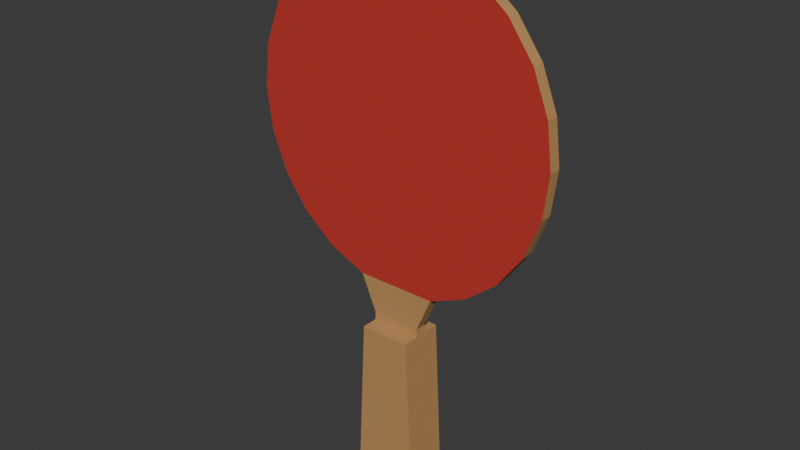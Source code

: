 # Source: source.blend  (saved by Blender 4.3.34; exported with 4.5.12 LTS)
import bpy
from mathutils import Matrix  # noqa: F401  (used for matrix-valued properties, if any)

bpy.ops.wm.read_factory_settings(use_empty=True)
scene = bpy.context.scene
scene.name = 'Scene'

# ---- collections
col_collection = bpy.data.collections.new('Collection'); scene.collection.children.link(col_collection)

# ---- materials (node trees are filled in below, after node groups)
mat_edgeandgrip_honeywood = bpy.data.materials.new('EdgeAndGrip_HoneyWood')
mat_edgeandgrip_honeywood.diffuse_color = (0.52, 0.285, 0.105, 1.0)
mat_playingface_mutedred = bpy.data.materials.new('PlayingFace_MutedRed')
mat_playingface_mutedred.diffuse_color = (0.54, 0.035, 0.025, 1.0)
mat_playingface_charcoal = bpy.data.materials.new('PlayingFace_Charcoal')
mat_playingface_charcoal.diffuse_color = (0.035, 0.04, 0.044, 1.0)

# ---- material node trees
mat_edgeandgrip_honeywood.use_nodes = True; mat_edgeandgrip_honeywood.node_tree.nodes.clear()
_N = mat_edgeandgrip_honeywood.node_tree.nodes; _L = mat_edgeandgrip_honeywood.node_tree.links
n0 = _N.new('ShaderNodeBsdfPrincipled'); n0.name = 'Principled BSDF'; n0.location = (10, 300)
n0.inputs[0].default_value = (0.52, 0.285, 0.105, 1.0)
n0.inputs[2].default_value = 0.7
n1 = _N.new('ShaderNodeOutputMaterial'); n1.name = 'Material Output'; n1.location = (300, 300)
_L.new(n0.outputs[0], n1.inputs[0])
n1.is_active_output = True
mat_playingface_mutedred.use_nodes = True; mat_playingface_mutedred.node_tree.nodes.clear()
_N = mat_playingface_mutedred.node_tree.nodes; _L = mat_playingface_mutedred.node_tree.links
n0 = _N.new('ShaderNodeBsdfPrincipled'); n0.name = 'Principled BSDF'; n0.location = (10, 300)
n0.inputs[0].default_value = (0.54, 0.035, 0.025, 1.0)
n0.inputs[2].default_value = 0.79
n1 = _N.new('ShaderNodeOutputMaterial'); n1.name = 'Material Output'; n1.location = (300, 300)
_L.new(n0.outputs[0], n1.inputs[0])
n1.is_active_output = True
mat_playingface_charcoal.use_nodes = True; mat_playingface_charcoal.node_tree.nodes.clear()
_N = mat_playingface_charcoal.node_tree.nodes; _L = mat_playingface_charcoal.node_tree.links
n0 = _N.new('ShaderNodeBsdfPrincipled'); n0.name = 'Principled BSDF'; n0.location = (10, 300)
n0.inputs[0].default_value = (0.035, 0.04, 0.044, 1.0)
n0.inputs[2].default_value = 0.8
n1 = _N.new('ShaderNodeOutputMaterial'); n1.name = 'Material Output'; n1.location = (300, 300)
_L.new(n0.outputs[0], n1.inputs[0])
n1.is_active_output = True

# ---- world
world_world = bpy.data.worlds.new('World'); scene.world = world_world
world_world.use_nodes = True; world_world.node_tree.nodes.clear()
_N = world_world.node_tree.nodes; _L = world_world.node_tree.links
n0 = _N.new('ShaderNodeOutputWorld'); n0.name = 'World Output'; n0.location = (300, 300)
n1 = _N.new('ShaderNodeBackground'); n1.name = 'Background'; n1.location = (10, 300)
n1.inputs[0].default_value = (0.05088, 0.05088, 0.05088, 1.0)
_L.new(n1.outputs[0], n0.inputs[0])
n0.is_active_output = True
world_world.color = (0.05088, 0.05088, 0.05088)
world_world.sun_shadow_jitter_overblur = 0.0

# ---- meshes
me_continuousovalbladeneckandhandle = bpy.data.meshes.new('ContinuousOvalBladeNeckAndHandle')
me_continuousovalbladeneckandhandle.from_pydata([(-0.01967, -0.003, 0.09773), (0.01967, -0.003, 0.09773), (0.038, -0.003, 0.1057), (-0.01967, 0.003, 0.09773), (0.01967, 0.003, 0.09773), (0.038, 0.003, 0.1057), (0.05374, -0.003, 0.1184), (0.05374, 0.003, 0.1184), (0.06582, -0.003, 0.135), (0.06582, 0.003, 0.135), (0.07341, -0.003, 0.1543), (0.07341, 0.003, 0.1543), (0.076, -0.003, 0.175), (0.076, 0.003, 0.175), (0.07341, -0.003, 0.1957), (0.07341, 0.003, 0.1957), (0.06582, -0.003, 0.215), (0.06582, 0.003, 0.215), (0.05374, -0.003, 0.2316), (0.05374, 0.003, 0.2316), (0.038, -0.003, 0.2443), (0.038, 0.003, 0.2443), (0.01967, -0.003, 0.2523), (0.01967, 0.003, 0.2523), (0.0, -0.003, 0.255), (0.0, 0.003, 0.255), (-0.01967, -0.003, 0.2523), (-0.01967, 0.003, 0.2523), (-0.038, -0.003, 0.2443), (-0.038, 0.003, 0.2443), (-0.05374, -0.003, 0.2316), (-0.05374, 0.003, 0.2316), (-0.06582, -0.003, 0.215), (-0.06582, 0.003, 0.215), (-0.07341, -0.003, 0.1957), (-0.07341, 0.003, 0.1957), (-0.076, -0.003, 0.175), (-0.076, 0.003, 0.175), (-0.07341, -0.003, 0.1543), (-0.07341, 0.003, 0.1543), (-0.06582, -0.003, 0.135), (-0.06582, 0.003, 0.135), (-0.05374, -0.003, 0.1184), (-0.05374, 0.003, 0.1184), (-0.038, -0.003, 0.1057), (-0.038, 0.003, 0.1057), (-0.012, -0.003, 0.08), (-0.016, -0.003, 0.0), (0.016, -0.003, 0.0), (-0.012, 0.003, 0.08), (-0.016, 0.003, 0.0), (0.016, 0.003, 0.0), (0.012, -0.003, 0.08), (0.012, 0.003, 0.08)], [], [(0, 1, 2), (5, 4, 3), (0, 2, 6), (7, 5, 3), (0, 6, 8), (9, 7, 3), (0, 8, 10), (11, 9, 3), (0, 10, 12), (13, 11, 3), (0, 12, 14), (15, 13, 3), (0, 14, 16), (17, 15, 3), (0, 16, 18), (19, 17, 3), (0, 18, 20), (21, 19, 3), (0, 20, 22), (23, 21, 3), (0, 22, 24), (25, 23, 3), (0, 24, 26), (27, 25, 3), (0, 26, 28), (29, 27, 3), (0, 28, 30), (31, 29, 3), (0, 30, 32), (33, 31, 3), (0, 32, 34), (35, 33, 3), (0, 34, 36), (37, 35, 3), (0, 36, 38), (39, 37, 3), (0, 38, 40), (41, 39, 3), (0, 40, 42), (43, 41, 3), (42, 44, 0), (3, 45, 43), (46, 47, 48), (51, 50, 49), (46, 48, 52), (53, 51, 49), (46, 52, 1), (4, 53, 49), (1, 0, 46), (49, 3, 4), (51, 48, 47), (50, 51, 47), (53, 52, 48), (51, 53, 48), (4, 1, 52), (53, 4, 52), (5, 2, 1), (4, 5, 1), (7, 6, 2), (5, 7, 2), (9, 8, 6), (7, 9, 6), (11, 10, 8), (9, 11, 8), (13, 12, 10), (11, 13, 10), (15, 14, 12), (13, 15, 12), (17, 16, 14), (15, 17, 14), (19, 18, 16), (17, 19, 16), (21, 20, 18), (19, 21, 18), (23, 22, 20), (21, 23, 20), (25, 24, 22), (23, 25, 22), (27, 26, 24), (25, 27, 24), (29, 28, 26), (27, 29, 26), (31, 30, 28), (29, 31, 28), (33, 32, 30), (31, 33, 30), (35, 34, 32), (33, 35, 32), (37, 36, 34), (35, 37, 34), (39, 38, 36), (37, 39, 36), (41, 40, 38), (39, 41, 38), (43, 42, 40), (41, 43, 40), (45, 44, 42), (43, 45, 42), (3, 0, 44), (45, 3, 44), (49, 46, 0), (3, 49, 0), (50, 47, 46), (49, 50, 46)])
me_continuousovalbladeneckandhandle.polygons.foreach_set('material_index', [1, 2, 1, 2, 1, 2, 1, 2, 1, 2, 1, 2, 1, 2, 1, 2, 1, 2, 1, 2, 1, 2, 1, 2, 1, 2, 1, 2, 1, 2, 1, 2, 1, 2, 1, 2, 1, 2, 1, 2, 1, 2, 0, 0, 0, 0, 0, 0, 0, 0, 0, 0, 0, 0, 0, 0, 0, 0, 0, 0, 0, 0, 0, 0, 0, 0, 0, 0, 0, 0, 0, 0, 0, 0, 0, 0, 0, 0, 0, 0, 0, 0, 0, 0, 0, 0, 0, 0, 0, 0, 0, 0, 0, 0, 0, 0, 0, 0, 0, 0, 0, 0, 0, 0])
me_continuousovalbladeneckandhandle.materials.append(mat_edgeandgrip_honeywood)
me_continuousovalbladeneckandhandle.materials.append(mat_playingface_mutedred)
me_continuousovalbladeneckandhandle.materials.append(mat_playingface_charcoal)
me_continuousovalbladeneckandhandle.update()
me_fronttaperedsolidgripscale = bpy.data.meshes.new('FrontTaperedSolidGripScale')
me_fronttaperedsolidgripscale.from_pydata([(-0.0122, -0.011, 0.076), (-0.016, -0.011, 0.0), (0.016, -0.011, 0.0), (-0.0122, -0.003, 0.076), (-0.016, -0.003, 0.0), (0.016, -0.003, 0.0), (0.0122, -0.011, 0.076), (0.0122, -0.003, 0.076)], [], [(0, 1, 2), (5, 4, 3), (2, 6, 0), (3, 7, 5), (5, 2, 1), (4, 5, 1), (7, 6, 2), (5, 7, 2), (3, 0, 6), (7, 3, 6), (4, 1, 0), (3, 4, 0)])
me_fronttaperedsolidgripscale.materials.append(mat_edgeandgrip_honeywood)
me_fronttaperedsolidgripscale.materials.append(mat_playingface_mutedred)
me_fronttaperedsolidgripscale.materials.append(mat_playingface_charcoal)
me_fronttaperedsolidgripscale.update()
me_backtaperedsolidgripscale = bpy.data.meshes.new('BackTaperedSolidGripScale')
me_backtaperedsolidgripscale.from_pydata([(-0.0122, 0.003, 0.076), (-0.016, 0.003, 0.0), (0.016, 0.003, 0.0), (-0.0122, 0.011, 0.076), (-0.016, 0.011, 0.0), (0.016, 0.011, 0.0), (0.0122, 0.003, 0.076), (0.0122, 0.011, 0.076)], [], [(0, 1, 2), (5, 4, 3), (2, 6, 0), (3, 7, 5), (5, 2, 1), (4, 5, 1), (7, 6, 2), (5, 7, 2), (3, 0, 6), (7, 3, 6), (4, 1, 0), (3, 4, 0)])
me_backtaperedsolidgripscale.materials.append(mat_edgeandgrip_honeywood)
me_backtaperedsolidgripscale.materials.append(mat_playingface_mutedred)
me_backtaperedsolidgripscale.materials.append(mat_playingface_charcoal)
me_backtaperedsolidgripscale.update()

# ---- objects
ob_oneintegralbladetabletennispaddle = bpy.data.objects.new('OneIntegralBladeTableTennisPaddle', None)
ob_continuousovalbladeneckandhandle = bpy.data.objects.new('ContinuousOvalBladeNeckAndHandle', me_continuousovalbladeneckandhandle)
ob_fronttaperedsolidgripscale = bpy.data.objects.new('FrontTaperedSolidGripScale', me_fronttaperedsolidgripscale)
ob_backtaperedsolidgripscale = bpy.data.objects.new('BackTaperedSolidGripScale', me_backtaperedsolidgripscale)

# ---- transforms, parenting, visibility, modifiers, constraints
ob_oneintegralbladetabletennispaddle.location = (0.0, 0.0, 0.0)
ob_continuousovalbladeneckandhandle.parent = ob_oneintegralbladetabletennispaddle
ob_continuousovalbladeneckandhandle.location = (0.0, 0.0, 0.0)
ob_fronttaperedsolidgripscale.parent = ob_oneintegralbladetabletennispaddle
ob_fronttaperedsolidgripscale.location = (0.0, 0.0, 0.0)
ob_backtaperedsolidgripscale.parent = ob_oneintegralbladetabletennispaddle
ob_backtaperedsolidgripscale.location = (0.0, 0.0, 0.0)

# ---- collection membership
scene.collection.objects.link(ob_oneintegralbladetabletennispaddle)
scene.collection.objects.link(ob_continuousovalbladeneckandhandle)
scene.collection.objects.link(ob_fronttaperedsolidgripscale)
scene.collection.objects.link(ob_backtaperedsolidgripscale)

# ---- scene / render settings (as saved in the file)
scene.frame_start = 1; scene.frame_end = 250; scene.frame_set(1)
scene.render.engine = 'CYCLES'
scene.render.use_compositing = False
scene.cycles.use_denoising = False
scene.cycles.samples = 128
scene.cycles.use_adaptive_sampling = False
scene.cycles.seed = 17
bpy.context.view_layer.update()

# ---- added for rendering (the .blend has no active camera and no usable light): camera, sun
cam_auto = bpy.data.cameras.new('AutoCamera')
cam_auto.lens = 50.0
cam_auto.sensor_width = 36.0
cam_auto.clip_end = 1000.0
ob_auto_camera = bpy.data.objects.new('AutoCamera', cam_auto)
scene.collection.objects.link(ob_auto_camera)
ob_auto_camera.location = (0.27542, -0.330504, 0.347836)
ob_auto_camera.rotation_euler = (1.09748, -7.21219e-08, 0.694738)
scene.camera = ob_auto_camera
light_auto_sun = bpy.data.lights.new('AutoSun', 'SUN')
light_auto_sun.energy = 3.0
light_auto_sun.angle = 0.0523599
ob_auto_sun = bpy.data.objects.new('AutoSun', light_auto_sun)
scene.collection.objects.link(ob_auto_sun)
ob_auto_sun.rotation_euler = (0.872665, 0.174533, 0.523599)
bpy.context.view_layer.update()
